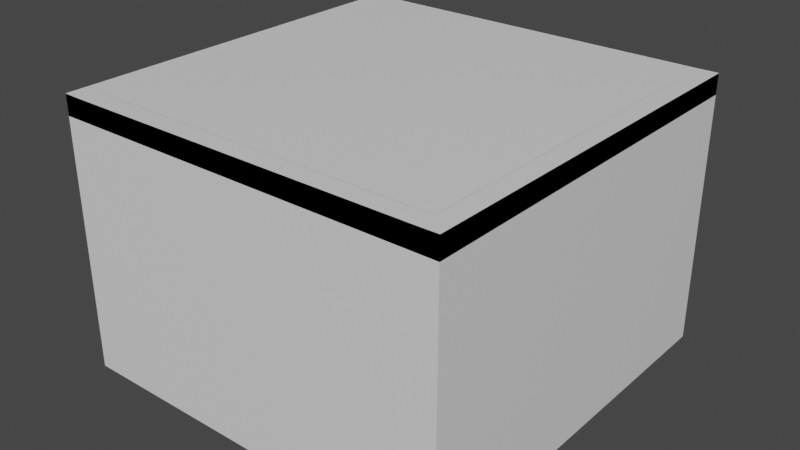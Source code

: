 # Source: room_chapter1.blend  (saved by Blender 3.2.14; exported with 4.5.12 LTS)
import bpy
from mathutils import Matrix  # noqa: F401  (used for matrix-valued properties, if any)

bpy.ops.wm.read_factory_settings(use_empty=True)
scene = bpy.context.scene
scene.name = 'Scene'

# ---- collections
col_collection = bpy.data.collections.new('Collection'); scene.collection.children.link(col_collection)

# ---- materials (node trees are filled in below, after node groups)
mat_material = bpy.data.materials.new('Material')
mat_material.alpha_threshold = 0.0
mat_material.use_transparent_shadow = False
mat_material.line_color = (0.0, 0.0, 0.0, 1.0)
mat_material_002 = bpy.data.materials.new('Material.002')
mat_material_002.alpha_threshold = 0.0
mat_material_002.use_transparent_shadow = False
mat_material_002.line_color = (0.0, 0.0, 0.0, 1.0)

# ---- material node trees
mat_material.use_nodes = True; mat_material.node_tree.nodes.clear()
_N = mat_material.node_tree.nodes; _L = mat_material.node_tree.links
n0 = _N.new('ShaderNodeOutputMaterial'); n0.name = 'Material Output'; n0.location = (300, 300)
n1 = _N.new('ShaderNodeBsdfPrincipled'); n1.name = 'Principled BSDF'; n1.location = (10, 300)
n1.distribution = 'GGX'
n1.subsurface_method = 'RANDOM_WALK_SKIN'
n1.inputs[2].default_value = 0.4
n1.inputs[3].default_value = 1.45
n1.inputs[27].default_value = (0.0, 0.0, 0.0, 1.0)
n1.inputs[28].default_value = 1.0
_L.new(n1.outputs[0], n0.inputs[0])
n0.is_active_output = True
mat_material_002.use_nodes = True; mat_material_002.node_tree.nodes.clear()
_N = mat_material_002.node_tree.nodes; _L = mat_material_002.node_tree.links
n0 = _N.new('ShaderNodeOutputMaterial'); n0.name = 'Material Output'; n0.location = (300, 300)
n1 = _N.new('ShaderNodeBsdfPrincipled'); n1.name = 'Principled BSDF'; n1.location = (10, 300)
n1.distribution = 'GGX'
n1.subsurface_method = 'RANDOM_WALK_SKIN'
n1.inputs[2].default_value = 0.4
n1.inputs[3].default_value = 1.45
n1.inputs[27].default_value = (0.0, 0.0, 0.0, 1.0)
n1.inputs[28].default_value = 1.0
_L.new(n1.outputs[0], n0.inputs[0])
n0.is_active_output = True

# ---- world
world_world = bpy.data.worlds.new('World'); scene.world = world_world
world_world.use_nodes = True; world_world.node_tree.nodes.clear()
_N = world_world.node_tree.nodes; _L = world_world.node_tree.links
n0 = _N.new('ShaderNodeOutputWorld'); n0.name = 'World Output'; n0.location = (300, 300)
n1 = _N.new('ShaderNodeBackground'); n1.name = 'Background'; n1.location = (10, 300)
n1.inputs[0].default_value = (0.05088, 0.05088, 0.05088, 1.0)
_L.new(n1.outputs[0], n0.inputs[0])
n0.is_active_output = True
world_world.color = (0.05088, 0.05088, 0.05088)
world_world.use_sun_shadow = False
world_world.sun_shadow_jitter_overblur = 0.0

# ---- meshes
me_cube = bpy.data.meshes.new('Cube')
me_cube.from_pydata([(1.0, 1.0, 1.0), (1.0, -1.0, 1.0), (-1.0, 1.0, 1.0), (-1.0, -1.0, 1.0), (-0.9, -1.0, 0.9802), (-0.9, 1.0, 0.9802), (0.9, 1.0, 0.9802), (0.9, -1.0, 0.9802), (1.0, -0.9, 1.0), (-1.0, -0.9, 1.0), (-0.9, -0.9, 0.9802), (0.9, -0.9, 0.9802), (-1.0, 0.9, 1.0), (1.0, 0.9, 1.0), (-0.9, 0.9, 0.9802), (0.9, 0.9, 0.9802), (-0.9, -1.0, 25.97), (-1.0, -1.0, 25.99), (1.0, -0.9, 25.99), (1.0, -1.0, 25.99), (-1.0, 0.9, 25.99), (-1.0, 1.0, 25.99), (0.9, 1.0, 25.97), (1.0, 1.0, 25.99), (0.9, -1.0, 25.97), (-0.9, 1.0, 25.97), (-0.9, -0.9, 25.97), (0.9, -0.9, 25.97), (1.0, 0.9, 25.99), (-1.0, -0.9, 25.99), (-0.9, 0.9, 25.97), (0.9, 0.9, 25.97)], [], [(10, 14, 30, 26), (0, 6, 22, 23), (13, 0, 23, 28), (2, 12, 20, 21), (11, 10, 26, 27), (7, 1, 19, 24), (9, 3, 17, 29), (5, 2, 21, 25), (26, 29, 17, 16), (27, 26, 16, 24), (18, 27, 24, 19), (28, 31, 27, 18), (30, 20, 29, 26), (25, 21, 20, 30), (22, 25, 30, 31), (23, 22, 31, 28), (14, 15, 31, 30), (15, 11, 27, 31), (4, 7, 24, 16), (3, 4, 16, 17), (6, 5, 25, 22), (8, 13, 28, 18), (12, 9, 29, 20), (1, 8, 18, 19)])
_uv = me_cube.uv_layers.new(name='UVMap')
_uv.uv.foreach_set('vector', [0.8625, 0.7375, 0.8625, 0.5125, 0.8625, 0.5125, 0.8625, 0.7375, 0.625, 0.5, 0.625, 0.4812, 0.625, 0.4812, 0.625, 0.5, 0.625, 0.5125, 0.625, 0.5, 0.625, 0.5, 0.625, 0.5125, 0.625, 0.25, 0.625, 0.2375, 0.625, 0.2375, 0.625, 0.25, 0.6438, 0.7375, 0.8625, 0.7375, 0.8625, 0.7375, 0.6438, 0.7375, 0.625, 0.7688, 0.625, 0.75, 0.625, 0.75, 0.625, 0.7688, 0.625, 0.0125, 0.625, 0.0, 0.625, 0.0, 0.625, 0.0125, 0.625, 0.2625, 0.625, 0.25, 0.625, 0.25, 0.625, 0.2625, 0.8625, 0.7375, 0.875, 0.7375, 0.875, 0.75, 0.8625, 0.75, 0.6438, 0.7375, 0.8625, 0.7375, 0.8625, 0.75, 0.6438, 0.75, 0.625, 0.7375, 0.6438, 0.7375, 0.6438, 0.75, 0.625, 0.75, 0.625, 0.5125, 0.6438, 0.5125, 0.6438, 0.7375, 0.625, 0.7375, 0.8625, 0.5125, 0.875, 0.5125, 0.875, 0.7375, 0.8625, 0.7375, 0.8625, 0.5, 0.875, 0.5, 0.875, 0.5125, 0.8625, 0.5125, 0.6438, 0.5, 0.8625, 0.5, 0.8625, 0.5125, 0.6438, 0.5125, 0.625, 0.5, 0.6438, 0.5, 0.6438, 0.5125, 0.625, 0.5125, 0.8625, 0.5125, 0.6438, 0.5125, 0.6438, 0.5125, 0.8625, 0.5125, 0.6438, 0.5125, 0.6438, 0.7375, 0.6438, 0.7375, 0.6438, 0.5125, 0.625, 0.9875, 0.625, 0.7688, 0.625, 0.7688, 0.625, 0.9875, 0.625, 1.0, 0.625, 0.9875, 0.625, 0.9875, 0.625, 1.0, 0.625, 0.4812, 0.625, 0.2625, 0.625, 0.2625, 0.625, 0.4812, 0.625, 0.7375, 0.625, 0.5125, 0.625, 0.5125, 0.625, 0.7375, 0.625, 0.2375, 0.625, 0.0125, 0.625, 0.0125, 0.625, 0.2375, 0.625, 0.75, 0.625, 0.7375, 0.625, 0.7375, 0.625, 0.75])
me_cube.materials.append(mat_material)
me_cube.use_mirror_vertex_groups = False
me_cube.update()
me_cube_001 = bpy.data.meshes.new('Cube.001')
me_cube_001.from_pydata([(1.0, 1.0, 1.0), (1.0, 1.0, -1.0), (1.0, -1.0, 1.0), (1.0, -1.0, -1.0), (-1.0, 1.0, 1.0), (-1.0, 1.0, -1.0), (-1.0, -1.0, 1.0), (-1.0, -1.0, -1.0), (0.0, 1.0, -1.0), (-0.9, -1.0, 0.9802), (0.0, -1.0, -1.0), (-0.9, 1.0, 0.9802), (0.5, -1.0, -1.0), (0.9, 1.0, 0.9802), (0.5, 1.0, -1.0), (0.9, -1.0, 0.9802), (-1.0, -0.9, -1.0), (1.0, -0.9, 1.0), (-1.0, -0.9, 1.0), (1.0, -0.9, -1.0), (0.0, -0.9, -1.0), (-0.9, -0.9, 0.9802), (0.9, -0.9, 0.9802), (0.5, -0.9, -1.0), (-1.0, 0.9, 1.0), (1.0, 0.9, -1.0), (-1.0, 0.9, -1.0), (1.0, 0.9, 1.0), (0.0, 0.9, -1.0), (-0.9, 0.9, 0.9802), (0.9, 0.9, 0.9802), (0.5, 0.9, -1.0)], [], [(10, 9, 6, 7), (26, 24, 4, 5), (23, 19, 3, 12), (19, 17, 2, 3), (14, 13, 0, 1), (5, 4, 11, 8), (16, 20, 10, 7), (12, 15, 9, 10), (3, 2, 15, 12), (8, 11, 13, 14), (20, 23, 12, 10), (28, 31, 23, 20), (30, 29, 21, 22), (26, 28, 20, 16), (25, 27, 17, 19), (31, 25, 19, 23), (7, 6, 18, 16), (14, 1, 25, 31), (1, 0, 27, 25), (5, 8, 28, 26), (8, 14, 31, 28), (16, 18, 24, 26)])
_uv = me_cube_001.uv_layers.new(name='UVMap')
_uv.uv.foreach_set('vector', [0.375, 0.875, 0.625, 0.9875, 0.625, 1.0, 0.375, 1.0, 0.375, 0.2375, 0.625, 0.2375, 0.625, 0.25, 0.375, 0.25, 0.3125, 0.7375, 0.375, 0.7375, 0.375, 0.75, 0.3125, 0.75, 0.375, 0.7375, 0.625, 0.7375, 0.625, 0.75, 0.375, 0.75, 0.375, 0.4375, 0.625, 0.4812, 0.625, 0.5, 0.375, 0.5, 0.375, 0.25, 0.625, 0.25, 0.625, 0.2625, 0.375, 0.375, 0.125, 0.7375, 0.25, 0.7375, 0.25, 0.75, 0.125, 0.75, 0.375, 0.8125, 0.625, 0.7688, 0.625, 0.9875, 0.375, 0.875, 0.375, 0.75, 0.625, 0.75, 0.625, 0.7688, 0.375, 0.8125, 0.375, 0.375, 0.625, 0.2625, 0.625, 0.4812, 0.375, 0.4375, 0.25, 0.7375, 0.3125, 0.7375, 0.3125, 0.75, 0.25, 0.75, 0.25, 0.5125, 0.3125, 0.5125, 0.3125, 0.7375, 0.25, 0.7375, 0.6438, 0.5125, 0.8625, 0.5125, 0.8625, 0.7375, 0.6438, 0.7375, 0.125, 0.5125, 0.25, 0.5125, 0.25, 0.7375, 0.125, 0.7375, 0.375, 0.5125, 0.625, 0.5125, 0.625, 0.7375, 0.375, 0.7375, 0.3125, 0.5125, 0.375, 0.5125, 0.375, 0.7375, 0.3125, 0.7375, 0.375, 0.0, 0.625, 0.0, 0.625, 0.0125, 0.375, 0.0125, 0.3125, 0.5, 0.375, 0.5, 0.375, 0.5125, 0.3125, 0.5125, 0.375, 0.5, 0.625, 0.5, 0.625, 0.5125, 0.375, 0.5125, 0.125, 0.5, 0.25, 0.5, 0.25, 0.5125, 0.125, 0.5125, 0.25, 0.5, 0.3125, 0.5, 0.3125, 0.5125, 0.25, 0.5125, 0.375, 0.0125, 0.625, 0.0125, 0.625, 0.2375, 0.375, 0.2375])
me_cube_001.materials.append(mat_material)
me_cube_001.use_mirror_vertex_groups = False
me_cube_001.update()
me_cube_003 = bpy.data.meshes.new('Cube.003')
me_cube_003.from_pydata([(1.0, 1.0, 1.0), (1.0, 1.0, -1.0), (1.0, -1.0, 1.0), (1.0, -1.0, -1.0), (-1.0, 1.0, 1.0), (-1.0, 1.0, -1.0), (-1.0, -1.0, 1.0), (-1.0, -1.0, -1.0), (0.0, 1.0, -1.0), (-0.9, -1.0, 0.9802), (0.0, -1.0, -1.0), (-0.9, 1.0, 0.9802), (0.5, -1.0, -1.0), (0.9, 1.0, 0.9802), (0.5, 1.0, -1.0), (0.9, -1.0, 0.9802), (-1.0, -0.9, -1.0), (1.0, -0.9, 1.0), (-1.0, -0.9, 1.0), (1.0, -0.9, -1.0), (0.0, -0.9, -1.0), (-0.9, -0.9, 0.9802), (0.9, -0.9, 0.9802), (0.5, -0.9, -1.0), (-1.0, 0.9, 1.0), (1.0, 0.9, -1.0), (-1.0, 0.9, -1.0), (1.0, 0.9, 1.0), (0.0, 0.9, -1.0), (-0.9, 0.9, 0.9802), (0.9, 0.9, 0.9802), (0.5, 0.9, -1.0)], [], [(10, 9, 6, 7), (26, 24, 4, 5), (23, 19, 3, 12), (19, 17, 2, 3), (14, 13, 0, 1), (5, 4, 11, 8), (16, 20, 10, 7), (12, 15, 9, 10), (3, 2, 15, 12), (8, 11, 13, 14), (20, 23, 12, 10), (28, 31, 23, 20), (30, 29, 21, 22), (26, 28, 20, 16), (25, 27, 17, 19), (31, 25, 19, 23), (7, 6, 18, 16), (14, 1, 25, 31), (1, 0, 27, 25), (5, 8, 28, 26), (8, 14, 31, 28), (16, 18, 24, 26)])
_uv = me_cube_003.uv_layers.new(name='UVMap')
_uv.uv.foreach_set('vector', [0.375, 0.875, 0.625, 0.9875, 0.625, 1.0, 0.375, 1.0, 0.375, 0.2375, 0.625, 0.2375, 0.625, 0.25, 0.375, 0.25, 0.3125, 0.7375, 0.375, 0.7375, 0.375, 0.75, 0.3125, 0.75, 0.375, 0.7375, 0.625, 0.7375, 0.625, 0.75, 0.375, 0.75, 0.375, 0.4375, 0.625, 0.4812, 0.625, 0.5, 0.375, 0.5, 0.375, 0.25, 0.625, 0.25, 0.625, 0.2625, 0.375, 0.375, 0.125, 0.7375, 0.25, 0.7375, 0.25, 0.75, 0.125, 0.75, 0.375, 0.8125, 0.625, 0.7688, 0.625, 0.9875, 0.375, 0.875, 0.375, 0.75, 0.625, 0.75, 0.625, 0.7688, 0.375, 0.8125, 0.375, 0.375, 0.625, 0.2625, 0.625, 0.4812, 0.375, 0.4375, 0.25, 0.7375, 0.3125, 0.7375, 0.3125, 0.75, 0.25, 0.75, 0.25, 0.5125, 0.3125, 0.5125, 0.3125, 0.7375, 0.25, 0.7375, 0.6438, 0.5125, 0.8625, 0.5125, 0.8625, 0.7375, 0.6438, 0.7375, 0.125, 0.5125, 0.25, 0.5125, 0.25, 0.7375, 0.125, 0.7375, 0.375, 0.5125, 0.625, 0.5125, 0.625, 0.7375, 0.375, 0.7375, 0.3125, 0.5125, 0.375, 0.5125, 0.375, 0.7375, 0.3125, 0.7375, 0.375, 0.0, 0.625, 0.0, 0.625, 0.0125, 0.375, 0.0125, 0.3125, 0.5, 0.375, 0.5, 0.375, 0.5125, 0.3125, 0.5125, 0.375, 0.5, 0.625, 0.5, 0.625, 0.5125, 0.375, 0.5125, 0.125, 0.5, 0.25, 0.5, 0.25, 0.5125, 0.125, 0.5125, 0.25, 0.5, 0.3125, 0.5, 0.3125, 0.5125, 0.25, 0.5125, 0.375, 0.0125, 0.625, 0.0125, 0.625, 0.2375, 0.375, 0.2375])
me_cube_003.materials.append(mat_material_002)
me_cube_003.use_mirror_vertex_groups = False
me_cube_003.update()

# ---- objects
ob_walls = bpy.data.objects.new('Walls', me_cube)
ob_floor = bpy.data.objects.new('Floor', me_cube_001)
ob_ceiling = bpy.data.objects.new('Ceiling', me_cube_003)

# ---- transforms, parenting, visibility, modifiers, constraints
ob_walls.location = (0.0, 0.0, 0.2)
ob_walls.scale = (4.0, 4.0, 0.204)
ob_walls.lock_rotations_4d = False
ob_walls.empty_display_type = 'ARROWS'
ob_walls.lineart.crease_threshold = 0.0
ob_floor.location = (0.0, 0.0, 0.2)
ob_floor.scale = (4.0, 4.0, 0.204)
ob_floor.lock_rotations_4d = False
ob_floor.empty_display_type = 'ARROWS'
ob_floor.lineart.crease_threshold = 0.0
ob_ceiling.location = (0.0, 0.0, 5.3)
ob_ceiling.scale = (4.0, 4.0, 0.204)
ob_ceiling.lock_rotations_4d = False
ob_ceiling.empty_display_type = 'ARROWS'
ob_ceiling.lineart.crease_threshold = 0.0

# ---- collection membership
col_collection.objects.link(ob_walls)
col_collection.objects.link(ob_floor)
col_collection.objects.link(ob_ceiling)

# ---- scene / render settings (as saved in the file)
scene.frame_start = 1; scene.frame_end = 250; scene.frame_set(1)
scene.render.engine = 'BLENDER_EEVEE_NEXT'
scene.cycles.sampling_pattern = 'TABULATED_SOBOL'
scene.cycles.use_light_tree = False
scene.view_settings.view_transform = 'Filmic'
bpy.context.view_layer.update()

# ---- added for rendering (the .blend has no active camera and no usable light): camera, sun
cam_auto = bpy.data.cameras.new('AutoCamera')
cam_auto.lens = 50.0
cam_auto.sensor_width = 36.0
cam_auto.clip_end = 1000.0
ob_auto_camera = bpy.data.objects.new('AutoCamera', cam_auto)
scene.collection.objects.link(ob_auto_camera)
ob_auto_camera.location = (11.6424, -13.9708, 12.0639)
ob_auto_camera.rotation_euler = (1.09748, -7.21219e-08, 0.694738)
scene.camera = ob_auto_camera
light_auto_sun = bpy.data.lights.new('AutoSun', 'SUN')
light_auto_sun.energy = 3.0
light_auto_sun.angle = 0.0523599
ob_auto_sun = bpy.data.objects.new('AutoSun', light_auto_sun)
scene.collection.objects.link(ob_auto_sun)
ob_auto_sun.rotation_euler = (0.872665, 0.174533, 0.523599)
bpy.context.view_layer.update()
